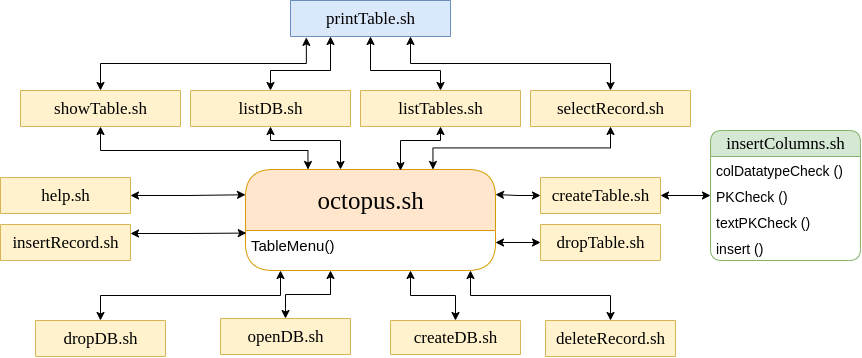

The diagram above was exported from draw.io. Its source (the exported page's mxGraphModel, read from the mxfile embedded in the PNG):
<mxGraphModel dx="1137" dy="1556" grid="1" gridSize="10" guides="1" tooltips="1" connect="1" arrows="1" fold="1" page="1" pageScale="1" pageWidth="1100" pageHeight="850" background="#ffffff" math="0" shadow="0">
  <root>
    <mxCell id="0" />
    <mxCell id="1" parent="0" />
    <mxCell id="21ea969265ad0168-6" value="&lt;font style=&quot;font-size: 25px&quot;&gt;octopus.sh&lt;/font&gt;" style="swimlane;html=1;fontStyle=0;childLayout=stackLayout;horizontal=1;startSize=61;fillColor=#ffe6cc;horizontalStack=0;resizeParent=1;resizeLast=0;collapsible=1;marginBottom=0;swimlaneFillColor=#ffffff;align=center;rounded=1;shadow=0;comic=0;labelBackgroundColor=none;strokeWidth=1;fontFamily=Verdana;fontSize=12;strokeColor=#d79b00;" parent="1" vertex="1">
      <mxGeometry x="515" y="29" width="250" height="101" as="geometry" />
    </mxCell>
    <mxCell id="21ea969265ad0168-7" value="&lt;font style=&quot;font-size: 15px&quot;&gt;TableMenu()&lt;/font&gt;" style="text;html=1;strokeColor=none;fillColor=none;spacingLeft=4;spacingRight=4;whiteSpace=wrap;overflow=hidden;rotatable=0;points=[[0,0.5],[1,0.5]];portConstraint=eastwest;" parent="21ea969265ad0168-6" vertex="1">
      <mxGeometry y="61" width="250" height="24" as="geometry" />
    </mxCell>
    <mxCell id="r3G9_VdZYvZUCdgbOnWe-29" style="edgeStyle=orthogonalEdgeStyle;rounded=0;orthogonalLoop=1;jettySize=auto;html=1;exitX=1;exitY=0.5;exitDx=0;exitDy=0;entryX=0;entryY=0.5;entryDx=0;entryDy=0;startArrow=classic;startFill=1;" edge="1" parent="1" source="21ea969265ad0168-10" target="r3G9_VdZYvZUCdgbOnWe-3">
      <mxGeometry relative="1" as="geometry" />
    </mxCell>
    <mxCell id="r3G9_VdZYvZUCdgbOnWe-36" style="edgeStyle=orthogonalEdgeStyle;rounded=0;orthogonalLoop=1;jettySize=auto;html=1;exitX=0;exitY=0.5;exitDx=0;exitDy=0;startArrow=classic;startFill=1;" edge="1" parent="1" source="21ea969265ad0168-10">
      <mxGeometry relative="1" as="geometry">
        <mxPoint x="765" y="54" as="targetPoint" />
      </mxGeometry>
    </mxCell>
    <mxCell id="21ea969265ad0168-10" value="&lt;font style=&quot;font-size: 17px&quot;&gt;createTable.sh&lt;/font&gt;" style="swimlane;html=1;fontStyle=0;childLayout=stackLayout;horizontal=1;startSize=46;fillColor=#fff2cc;horizontalStack=0;resizeParent=1;resizeLast=0;collapsible=1;marginBottom=0;swimlaneFillColor=#ffffff;align=center;rounded=1;shadow=0;comic=0;labelBackgroundColor=none;strokeWidth=1;fontFamily=Verdana;fontSize=12;strokeColor=#d6b656;" parent="1" vertex="1">
      <mxGeometry x="810" y="37" width="120" height="36" as="geometry" />
    </mxCell>
    <mxCell id="r3G9_VdZYvZUCdgbOnWe-70" style="edgeStyle=orthogonalEdgeStyle;rounded=0;orthogonalLoop=1;jettySize=auto;html=1;exitX=0.5;exitY=0;exitDx=0;exitDy=0;startArrow=classic;startFill=1;" edge="1" parent="1" source="21ea969265ad0168-14">
      <mxGeometry relative="1" as="geometry">
        <mxPoint x="680" y="129.99999999999977" as="targetPoint" />
      </mxGeometry>
    </mxCell>
    <mxCell id="21ea969265ad0168-14" value="&lt;font style=&quot;font-size: 17px&quot;&gt;createDB.sh&lt;/font&gt;" style="swimlane;html=1;fontStyle=0;childLayout=stackLayout;horizontal=1;startSize=44;fillColor=#fff2cc;horizontalStack=0;resizeParent=1;resizeLast=0;collapsible=1;marginBottom=0;swimlaneFillColor=#ffffff;align=center;rounded=1;shadow=0;comic=0;labelBackgroundColor=none;strokeWidth=1;fontFamily=Verdana;fontSize=12;arcSize=50;strokeColor=#d6b656;" parent="1" vertex="1">
      <mxGeometry x="660" y="180" width="130" height="34" as="geometry" />
    </mxCell>
    <mxCell id="r3G9_VdZYvZUCdgbOnWe-1" value="&lt;font style=&quot;font-size: 17px&quot;&gt;insertColumns.sh&lt;/font&gt;" style="swimlane;html=1;fontStyle=0;childLayout=stackLayout;horizontal=1;startSize=26;fillColor=#d5e8d4;horizontalStack=0;resizeParent=1;resizeLast=0;collapsible=1;marginBottom=0;swimlaneFillColor=#ffffff;align=center;rounded=1;shadow=0;comic=0;labelBackgroundColor=none;strokeWidth=1;fontFamily=Verdana;fontSize=12;strokeColor=#82b366;" vertex="1" parent="1">
      <mxGeometry x="980" y="-10" width="150" height="130" as="geometry" />
    </mxCell>
    <mxCell id="r3G9_VdZYvZUCdgbOnWe-2" value="&lt;font style=&quot;font-size: 14px&quot;&gt;colDatatypeCheck ()&lt;/font&gt;" style="text;html=1;strokeColor=none;fillColor=none;spacingLeft=4;spacingRight=4;whiteSpace=wrap;overflow=hidden;rotatable=0;points=[[0,0.5],[1,0.5]];portConstraint=eastwest;" vertex="1" parent="r3G9_VdZYvZUCdgbOnWe-1">
      <mxGeometry y="26" width="150" height="26" as="geometry" />
    </mxCell>
    <mxCell id="r3G9_VdZYvZUCdgbOnWe-3" value="&lt;font style=&quot;font-size: 14px&quot;&gt;PKCheck ()&lt;/font&gt;" style="text;html=1;strokeColor=none;fillColor=none;spacingLeft=4;spacingRight=4;whiteSpace=wrap;overflow=hidden;rotatable=0;points=[[0,0.5],[1,0.5]];portConstraint=eastwest;" vertex="1" parent="r3G9_VdZYvZUCdgbOnWe-1">
      <mxGeometry y="52" width="150" height="26" as="geometry" />
    </mxCell>
    <mxCell id="r3G9_VdZYvZUCdgbOnWe-4" value="&lt;font style=&quot;font-size: 14px&quot;&gt;textPKCheck ()&lt;/font&gt;" style="text;html=1;strokeColor=none;fillColor=none;spacingLeft=4;spacingRight=4;whiteSpace=wrap;overflow=hidden;rotatable=0;points=[[0,0.5],[1,0.5]];portConstraint=eastwest;" vertex="1" parent="r3G9_VdZYvZUCdgbOnWe-1">
      <mxGeometry y="78" width="150" height="26" as="geometry" />
    </mxCell>
    <mxCell id="r3G9_VdZYvZUCdgbOnWe-5" value="&lt;font style=&quot;font-size: 14px&quot;&gt;insert ()&amp;nbsp;&lt;/font&gt;" style="text;html=1;strokeColor=none;fillColor=none;spacingLeft=4;spacingRight=4;whiteSpace=wrap;overflow=hidden;rotatable=0;points=[[0,0.5],[1,0.5]];portConstraint=eastwest;" vertex="1" parent="r3G9_VdZYvZUCdgbOnWe-1">
      <mxGeometry y="104" width="150" height="26" as="geometry" />
    </mxCell>
    <mxCell id="r3G9_VdZYvZUCdgbOnWe-68" style="edgeStyle=orthogonalEdgeStyle;rounded=0;orthogonalLoop=1;jettySize=auto;html=1;exitX=0.5;exitY=0;exitDx=0;exitDy=0;startArrow=classic;startFill=1;" edge="1" parent="1" source="r3G9_VdZYvZUCdgbOnWe-9">
      <mxGeometry relative="1" as="geometry">
        <mxPoint x="550" y="129.99999999999977" as="targetPoint" />
      </mxGeometry>
    </mxCell>
    <mxCell id="r3G9_VdZYvZUCdgbOnWe-9" value="&lt;font style=&quot;font-size: 17px&quot;&gt;dropDB.sh&lt;/font&gt;" style="swimlane;html=1;fontStyle=0;childLayout=stackLayout;horizontal=1;startSize=46;fillColor=#fff2cc;horizontalStack=0;resizeParent=1;resizeLast=0;collapsible=1;marginBottom=0;swimlaneFillColor=#ffffff;align=center;rounded=1;shadow=0;comic=0;labelBackgroundColor=none;strokeWidth=1;fontFamily=Verdana;fontSize=12;strokeColor=#d6b656;" vertex="1" parent="1">
      <mxGeometry x="305" y="180" width="130" height="36" as="geometry" />
    </mxCell>
    <mxCell id="r3G9_VdZYvZUCdgbOnWe-55" style="edgeStyle=orthogonalEdgeStyle;rounded=0;orthogonalLoop=1;jettySize=auto;html=1;exitX=0.5;exitY=1;exitDx=0;exitDy=0;startArrow=classic;startFill=1;" edge="1" parent="1" source="r3G9_VdZYvZUCdgbOnWe-10">
      <mxGeometry relative="1" as="geometry">
        <mxPoint x="610" y="29" as="targetPoint" />
        <Array as="points">
          <mxPoint x="540" />
          <mxPoint x="610" />
          <mxPoint x="610" y="29" />
        </Array>
      </mxGeometry>
    </mxCell>
    <mxCell id="r3G9_VdZYvZUCdgbOnWe-10" value="&lt;font style=&quot;font-size: 17px&quot;&gt;listDB.sh&lt;/font&gt;" style="swimlane;html=1;fontStyle=0;childLayout=stackLayout;horizontal=1;startSize=46;fillColor=#fff2cc;horizontalStack=0;resizeParent=1;resizeLast=0;collapsible=1;marginBottom=0;swimlaneFillColor=#ffffff;align=center;rounded=1;shadow=0;comic=0;labelBackgroundColor=none;strokeWidth=1;fontFamily=Verdana;fontSize=12;strokeColor=#d6b656;" vertex="1" parent="1">
      <mxGeometry x="460" y="-50" width="160" height="36" as="geometry" />
    </mxCell>
    <mxCell id="r3G9_VdZYvZUCdgbOnWe-60" style="edgeStyle=orthogonalEdgeStyle;rounded=0;orthogonalLoop=1;jettySize=auto;html=1;exitX=1;exitY=0.25;exitDx=0;exitDy=0;entryX=0.003;entryY=0.107;entryDx=0;entryDy=0;entryPerimeter=0;startArrow=classic;startFill=1;" edge="1" parent="1" source="r3G9_VdZYvZUCdgbOnWe-11" target="21ea969265ad0168-7">
      <mxGeometry relative="1" as="geometry" />
    </mxCell>
    <mxCell id="r3G9_VdZYvZUCdgbOnWe-11" value="&lt;font style=&quot;font-size: 17px&quot;&gt;insertRecord.sh&lt;/font&gt;" style="swimlane;html=1;fontStyle=0;childLayout=stackLayout;horizontal=1;startSize=46;fillColor=#fff2cc;horizontalStack=0;resizeParent=1;resizeLast=0;collapsible=1;marginBottom=0;swimlaneFillColor=#ffffff;align=center;rounded=1;shadow=0;comic=0;labelBackgroundColor=none;strokeWidth=1;fontFamily=Verdana;fontSize=12;strokeColor=#d6b656;" vertex="1" parent="1">
      <mxGeometry x="270" y="84" width="130" height="36" as="geometry" />
    </mxCell>
    <mxCell id="r3G9_VdZYvZUCdgbOnWe-71" style="edgeStyle=orthogonalEdgeStyle;rounded=0;orthogonalLoop=1;jettySize=auto;html=1;exitX=0.5;exitY=0;exitDx=0;exitDy=0;startArrow=classic;startFill=1;" edge="1" parent="1" source="r3G9_VdZYvZUCdgbOnWe-12">
      <mxGeometry relative="1" as="geometry">
        <mxPoint x="740" y="129.99999999999977" as="targetPoint" />
      </mxGeometry>
    </mxCell>
    <mxCell id="r3G9_VdZYvZUCdgbOnWe-12" value="&lt;font style=&quot;font-size: 17px&quot;&gt;deleteRecord.sh&lt;/font&gt;" style="swimlane;html=1;fontStyle=0;childLayout=stackLayout;horizontal=1;startSize=46;fillColor=#fff2cc;horizontalStack=0;resizeParent=1;resizeLast=0;collapsible=1;marginBottom=0;swimlaneFillColor=#ffffff;align=center;rounded=1;shadow=0;comic=0;labelBackgroundColor=none;strokeWidth=1;fontFamily=Verdana;fontSize=12;strokeColor=#d6b656;" vertex="1" parent="1">
      <mxGeometry x="815" y="180" width="130" height="36" as="geometry" />
    </mxCell>
    <mxCell id="r3G9_VdZYvZUCdgbOnWe-54" style="edgeStyle=orthogonalEdgeStyle;rounded=0;orthogonalLoop=1;jettySize=auto;html=1;exitX=0.5;exitY=1;exitDx=0;exitDy=0;entryX=0.62;entryY=0.011;entryDx=0;entryDy=0;entryPerimeter=0;startArrow=classic;startFill=1;" edge="1" parent="1" source="r3G9_VdZYvZUCdgbOnWe-13" target="21ea969265ad0168-6">
      <mxGeometry relative="1" as="geometry">
        <Array as="points">
          <mxPoint x="710" />
          <mxPoint x="670" />
        </Array>
      </mxGeometry>
    </mxCell>
    <mxCell id="r3G9_VdZYvZUCdgbOnWe-13" value="&lt;font style=&quot;font-size: 17px&quot;&gt;listTables.sh&lt;/font&gt;" style="swimlane;html=1;fontStyle=0;childLayout=stackLayout;horizontal=1;startSize=46;fillColor=#fff2cc;horizontalStack=0;resizeParent=1;resizeLast=0;collapsible=1;marginBottom=0;swimlaneFillColor=#ffffff;align=center;rounded=1;shadow=0;comic=0;labelBackgroundColor=none;strokeWidth=1;fontFamily=Verdana;fontSize=12;strokeColor=#d6b656;" vertex="1" parent="1">
      <mxGeometry x="630" y="-50" width="160" height="36" as="geometry" />
    </mxCell>
    <mxCell id="r3G9_VdZYvZUCdgbOnWe-69" style="edgeStyle=orthogonalEdgeStyle;rounded=0;orthogonalLoop=1;jettySize=auto;html=1;exitX=0.5;exitY=0;exitDx=0;exitDy=0;startArrow=classic;startFill=1;" edge="1" parent="1" source="r3G9_VdZYvZUCdgbOnWe-14">
      <mxGeometry relative="1" as="geometry">
        <mxPoint x="600" y="129.99999999999977" as="targetPoint" />
      </mxGeometry>
    </mxCell>
    <mxCell id="r3G9_VdZYvZUCdgbOnWe-14" value="&lt;font style=&quot;font-size: 17px&quot;&gt;openDB.sh&lt;/font&gt;" style="swimlane;html=1;fontStyle=0;childLayout=stackLayout;horizontal=1;startSize=46;fillColor=#fff2cc;horizontalStack=0;resizeParent=1;resizeLast=0;collapsible=1;marginBottom=0;swimlaneFillColor=#ffffff;align=center;rounded=1;shadow=0;comic=0;labelBackgroundColor=none;strokeWidth=1;fontFamily=Verdana;fontSize=12;strokeColor=#d6b656;" vertex="1" parent="1">
      <mxGeometry x="490" y="178" width="130" height="36" as="geometry" />
    </mxCell>
    <mxCell id="r3G9_VdZYvZUCdgbOnWe-51" style="edgeStyle=orthogonalEdgeStyle;rounded=0;orthogonalLoop=1;jettySize=auto;html=1;exitX=0.5;exitY=0;exitDx=0;exitDy=0;entryX=0.099;entryY=1.024;entryDx=0;entryDy=0;entryPerimeter=0;startArrow=classic;startFill=1;" edge="1" parent="1" source="r3G9_VdZYvZUCdgbOnWe-15" target="r3G9_VdZYvZUCdgbOnWe-23">
      <mxGeometry relative="1" as="geometry" />
    </mxCell>
    <mxCell id="r3G9_VdZYvZUCdgbOnWe-56" style="edgeStyle=orthogonalEdgeStyle;rounded=0;orthogonalLoop=1;jettySize=auto;html=1;exitX=0.5;exitY=1;exitDx=0;exitDy=0;entryX=0.25;entryY=0;entryDx=0;entryDy=0;startArrow=classic;startFill=1;" edge="1" parent="1" source="r3G9_VdZYvZUCdgbOnWe-15" target="21ea969265ad0168-6">
      <mxGeometry relative="1" as="geometry">
        <Array as="points">
          <mxPoint x="370" y="10" />
          <mxPoint x="577" y="10" />
        </Array>
      </mxGeometry>
    </mxCell>
    <mxCell id="r3G9_VdZYvZUCdgbOnWe-15" value="&lt;font style=&quot;font-size: 17px&quot;&gt;showTable.sh&lt;/font&gt;" style="swimlane;html=1;fontStyle=0;childLayout=stackLayout;horizontal=1;startSize=46;fillColor=#fff2cc;horizontalStack=0;resizeParent=1;resizeLast=0;collapsible=1;marginBottom=0;swimlaneFillColor=#ffffff;align=center;rounded=1;shadow=0;comic=0;labelBackgroundColor=none;strokeWidth=1;fontFamily=Verdana;fontSize=12;strokeColor=#d6b656;" vertex="1" parent="1">
      <mxGeometry x="290" y="-50" width="160" height="36" as="geometry" />
    </mxCell>
    <mxCell id="r3G9_VdZYvZUCdgbOnWe-59" style="edgeStyle=orthogonalEdgeStyle;rounded=0;orthogonalLoop=1;jettySize=auto;html=1;exitX=0;exitY=0.5;exitDx=0;exitDy=0;entryX=1;entryY=0.5;entryDx=0;entryDy=0;startArrow=classic;startFill=1;" edge="1" parent="1" source="r3G9_VdZYvZUCdgbOnWe-16" target="21ea969265ad0168-7">
      <mxGeometry relative="1" as="geometry" />
    </mxCell>
    <mxCell id="r3G9_VdZYvZUCdgbOnWe-16" value="&lt;font style=&quot;font-size: 17px&quot;&gt;dropTable.sh&lt;/font&gt;" style="swimlane;html=1;fontStyle=0;childLayout=stackLayout;horizontal=1;startSize=46;fillColor=#fff2cc;horizontalStack=0;resizeParent=1;resizeLast=0;collapsible=1;marginBottom=0;swimlaneFillColor=#ffffff;align=center;rounded=1;shadow=0;comic=0;labelBackgroundColor=none;strokeWidth=1;fontFamily=Verdana;fontSize=12;strokeColor=#d6b656;" vertex="1" parent="1">
      <mxGeometry x="810" y="84" width="120" height="36" as="geometry" />
    </mxCell>
    <mxCell id="r3G9_VdZYvZUCdgbOnWe-61" style="edgeStyle=orthogonalEdgeStyle;rounded=0;orthogonalLoop=1;jettySize=auto;html=1;exitX=1;exitY=0.5;exitDx=0;exitDy=0;entryX=0;entryY=0.25;entryDx=0;entryDy=0;startArrow=classic;startFill=1;" edge="1" parent="1" source="r3G9_VdZYvZUCdgbOnWe-20" target="21ea969265ad0168-6">
      <mxGeometry relative="1" as="geometry" />
    </mxCell>
    <mxCell id="r3G9_VdZYvZUCdgbOnWe-20" value="&lt;font style=&quot;font-size: 17px&quot;&gt;help.sh&lt;/font&gt;" style="swimlane;html=1;fontStyle=0;childLayout=stackLayout;horizontal=1;startSize=46;fillColor=#fff2cc;horizontalStack=0;resizeParent=1;resizeLast=0;collapsible=1;marginBottom=0;swimlaneFillColor=#ffffff;align=center;rounded=1;shadow=0;comic=0;labelBackgroundColor=none;strokeWidth=1;fontFamily=Verdana;fontSize=12;strokeColor=#d6b656;" vertex="1" parent="1">
      <mxGeometry x="270" y="37" width="130" height="36" as="geometry" />
    </mxCell>
    <mxCell id="r3G9_VdZYvZUCdgbOnWe-40" style="edgeStyle=orthogonalEdgeStyle;rounded=0;orthogonalLoop=1;jettySize=auto;html=1;exitX=0.25;exitY=1;exitDx=0;exitDy=0;entryX=0.5;entryY=0;entryDx=0;entryDy=0;startArrow=classic;startFill=1;" edge="1" parent="1" source="r3G9_VdZYvZUCdgbOnWe-23" target="r3G9_VdZYvZUCdgbOnWe-10">
      <mxGeometry relative="1" as="geometry">
        <Array as="points">
          <mxPoint x="600" y="-70" />
          <mxPoint x="540" y="-70" />
        </Array>
      </mxGeometry>
    </mxCell>
    <mxCell id="r3G9_VdZYvZUCdgbOnWe-41" style="edgeStyle=orthogonalEdgeStyle;rounded=0;orthogonalLoop=1;jettySize=auto;html=1;exitX=0.5;exitY=1;exitDx=0;exitDy=0;entryX=0.5;entryY=0;entryDx=0;entryDy=0;startArrow=classic;startFill=1;" edge="1" parent="1" source="r3G9_VdZYvZUCdgbOnWe-23" target="r3G9_VdZYvZUCdgbOnWe-13">
      <mxGeometry relative="1" as="geometry">
        <Array as="points">
          <mxPoint x="640" y="-70" />
          <mxPoint x="710" y="-70" />
        </Array>
      </mxGeometry>
    </mxCell>
    <mxCell id="r3G9_VdZYvZUCdgbOnWe-43" style="edgeStyle=orthogonalEdgeStyle;rounded=0;orthogonalLoop=1;jettySize=auto;html=1;exitX=0.75;exitY=1;exitDx=0;exitDy=0;entryX=0.5;entryY=0;entryDx=0;entryDy=0;startArrow=classic;startFill=1;" edge="1" parent="1" source="r3G9_VdZYvZUCdgbOnWe-23" target="r3G9_VdZYvZUCdgbOnWe-25">
      <mxGeometry relative="1" as="geometry" />
    </mxCell>
    <mxCell id="r3G9_VdZYvZUCdgbOnWe-23" value="&lt;font style=&quot;font-size: 17px&quot;&gt;printTable.sh&lt;/font&gt;" style="swimlane;html=1;fontStyle=0;childLayout=stackLayout;horizontal=1;startSize=46;fillColor=#dae8fc;horizontalStack=0;resizeParent=1;resizeLast=0;collapsible=1;marginBottom=0;swimlaneFillColor=#ffffff;align=center;rounded=1;shadow=0;comic=0;labelBackgroundColor=none;strokeWidth=1;fontFamily=Verdana;fontSize=12;strokeColor=#6c8ebf;" vertex="1" parent="1">
      <mxGeometry x="560" y="-140" width="160" height="36" as="geometry" />
    </mxCell>
    <mxCell id="r3G9_VdZYvZUCdgbOnWe-53" style="edgeStyle=orthogonalEdgeStyle;rounded=0;orthogonalLoop=1;jettySize=auto;html=1;exitX=0.5;exitY=1;exitDx=0;exitDy=0;entryX=0.75;entryY=0;entryDx=0;entryDy=0;startArrow=classic;startFill=1;" edge="1" parent="1" source="r3G9_VdZYvZUCdgbOnWe-25" target="21ea969265ad0168-6">
      <mxGeometry relative="1" as="geometry" />
    </mxCell>
    <mxCell id="r3G9_VdZYvZUCdgbOnWe-25" value="&lt;font style=&quot;font-size: 17px&quot;&gt;selectRecord.sh&lt;/font&gt;" style="swimlane;html=1;fontStyle=0;childLayout=stackLayout;horizontal=1;startSize=46;fillColor=#fff2cc;horizontalStack=0;resizeParent=1;resizeLast=0;collapsible=1;marginBottom=0;swimlaneFillColor=#ffffff;align=center;rounded=1;shadow=0;comic=0;labelBackgroundColor=none;strokeWidth=1;fontFamily=Verdana;fontSize=12;strokeColor=#d6b656;" vertex="1" parent="1">
      <mxGeometry x="800" y="-50" width="160" height="36" as="geometry" />
    </mxCell>
  </root>
</mxGraphModel>